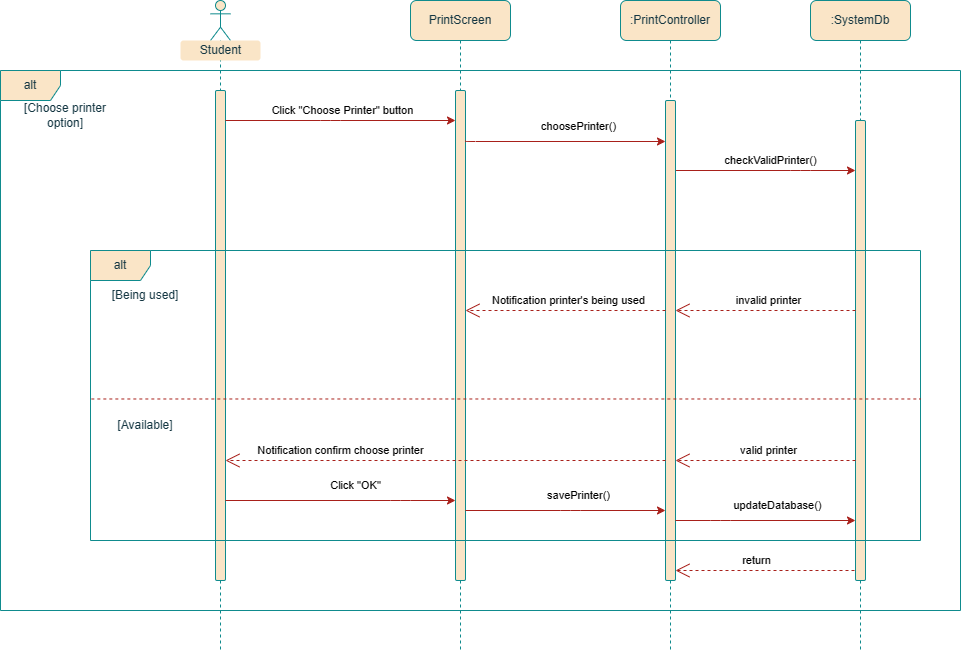

The diagram above was exported from draw.io. Its source (the exported page's mxGraphModel, read from the mxfile embedded in the PNG):
<mxGraphModel dx="2988" dy="565" grid="1" gridSize="10" guides="1" tooltips="1" connect="1" arrows="1" fold="1" page="1" pageScale="1" pageWidth="2000" pageHeight="2000" math="0" shadow="0">
  <root>
    <mxCell id="0" />
    <mxCell id="1" parent="0" />
    <mxCell id="q3Z5B7Sh3_p_yJr34dBh-4" value="alt" style="shape=umlFrame;whiteSpace=wrap;html=1;pointerEvents=0;recursiveResize=0;container=1;collapsible=0;width=60;height=30;labelBackgroundColor=none;fillColor=#FAE5C7;strokeColor=#0F8B8D;fontColor=#143642;rounded=1;" parent="1" vertex="1">
      <mxGeometry x="-30" y="790" width="960" height="540" as="geometry" />
    </mxCell>
    <mxCell id="q3Z5B7Sh3_p_yJr34dBh-31" value="[Choose printer option]" style="text;html=1;strokeColor=none;fillColor=none;align=center;verticalAlign=middle;whiteSpace=wrap;rounded=1;labelBackgroundColor=none;fontColor=#143642;" parent="q3Z5B7Sh3_p_yJr34dBh-4" vertex="1">
      <mxGeometry x="10" y="30" width="110" height="30" as="geometry" />
    </mxCell>
    <mxCell id="q3Z5B7Sh3_p_yJr34dBh-17" value="PrintScreen" style="shape=umlLifeline;perimeter=lifelinePerimeter;whiteSpace=wrap;html=1;container=1;dropTarget=0;collapsible=0;recursiveResize=0;outlineConnect=0;portConstraint=eastwest;newEdgeStyle={&quot;edgeStyle&quot;:&quot;elbowEdgeStyle&quot;,&quot;elbow&quot;:&quot;vertical&quot;,&quot;curved&quot;:0,&quot;rounded&quot;:0};labelBackgroundColor=none;fillColor=#FAE5C7;strokeColor=#0F8B8D;fontColor=#143642;rounded=1;" parent="q3Z5B7Sh3_p_yJr34dBh-4" vertex="1">
      <mxGeometry x="410" y="-70" width="100" height="650" as="geometry" />
    </mxCell>
    <mxCell id="q3Z5B7Sh3_p_yJr34dBh-18" value="" style="html=1;points=[[0,0,0,0,5],[0,1,0,0,-5],[1,0,0,0,5],[1,1,0,0,-5]];perimeter=orthogonalPerimeter;outlineConnect=0;targetShapes=umlLifeline;portConstraint=eastwest;newEdgeStyle={&quot;curved&quot;:0,&quot;rounded&quot;:0};labelBackgroundColor=none;fillColor=#FAE5C7;strokeColor=#0F8B8D;fontColor=#143642;rounded=1;" parent="q3Z5B7Sh3_p_yJr34dBh-17" vertex="1">
      <mxGeometry x="45" y="90" width="10" height="490" as="geometry" />
    </mxCell>
    <mxCell id="q3Z5B7Sh3_p_yJr34dBh-47" value="choosePrinter()" style="edgeStyle=orthogonalEdgeStyle;rounded=1;orthogonalLoop=1;jettySize=auto;html=1;curved=0;labelBackgroundColor=none;strokeColor=#A8201A;fontColor=default;" parent="q3Z5B7Sh3_p_yJr34dBh-4" edge="1">
      <mxGeometry x="0.1351" y="15" relative="1" as="geometry">
        <Array as="points">
          <mxPoint x="465" y="71" />
        </Array>
        <mxPoint as="offset" />
        <mxPoint x="465" y="70" as="sourcePoint" />
        <mxPoint x="665" y="71" as="targetPoint" />
      </mxGeometry>
    </mxCell>
    <mxCell id="CoD6ex_LvpVLoutk_1kC-6" value="checkValidPrinter()" style="edgeStyle=orthogonalEdgeStyle;rounded=1;orthogonalLoop=1;jettySize=auto;html=1;curved=0;labelBackgroundColor=none;strokeColor=#A8201A;fontColor=default;" parent="q3Z5B7Sh3_p_yJr34dBh-4" edge="1">
      <mxGeometry x="0.0555" y="10" relative="1" as="geometry">
        <Array as="points">
          <mxPoint x="800" y="99.97000000000003" />
          <mxPoint x="800" y="99.97000000000003" />
        </Array>
        <mxPoint as="offset" />
        <mxPoint x="675" y="99.9985714285715" as="sourcePoint" />
        <mxPoint x="855" y="99.9985714285715" as="targetPoint" />
      </mxGeometry>
    </mxCell>
    <mxCell id="uVvD4sPOPn8u99RLczrA-4" value="return" style="endArrow=open;endSize=12;dashed=1;html=1;rounded=1;labelBackgroundColor=none;strokeColor=#A8201A;fontColor=default;" parent="q3Z5B7Sh3_p_yJr34dBh-4" target="CoD6ex_LvpVLoutk_1kC-2" edge="1">
      <mxGeometry x="0.1282" y="-10" width="160" relative="1" as="geometry">
        <mxPoint x="860" y="500" as="sourcePoint" />
        <mxPoint x="470" y="500" as="targetPoint" />
        <mxPoint as="offset" />
      </mxGeometry>
    </mxCell>
    <mxCell id="q3Z5B7Sh3_p_yJr34dBh-19" value=":SystemDb" style="shape=umlLifeline;perimeter=lifelinePerimeter;whiteSpace=wrap;html=1;container=1;dropTarget=0;collapsible=0;recursiveResize=0;outlineConnect=0;portConstraint=eastwest;newEdgeStyle={&quot;edgeStyle&quot;:&quot;elbowEdgeStyle&quot;,&quot;elbow&quot;:&quot;vertical&quot;,&quot;curved&quot;:0,&quot;rounded&quot;:0};labelBackgroundColor=none;fillColor=#FAE5C7;strokeColor=#0F8B8D;fontColor=#143642;rounded=1;" parent="1" vertex="1">
      <mxGeometry x="780" y="720" width="100" height="650" as="geometry" />
    </mxCell>
    <mxCell id="q3Z5B7Sh3_p_yJr34dBh-20" value="" style="html=1;points=[[0,0,0,0,5],[0,1,0,0,-5],[1,0,0,0,5],[1,1,0,0,-5]];perimeter=orthogonalPerimeter;outlineConnect=0;targetShapes=umlLifeline;portConstraint=eastwest;newEdgeStyle={&quot;curved&quot;:0,&quot;rounded&quot;:0};labelBackgroundColor=none;fillColor=#FAE5C7;strokeColor=#0F8B8D;fontColor=#143642;rounded=1;" parent="q3Z5B7Sh3_p_yJr34dBh-19" vertex="1">
      <mxGeometry x="45" y="120" width="10" height="460" as="geometry" />
    </mxCell>
    <mxCell id="q3Z5B7Sh3_p_yJr34dBh-26" value="" style="shape=umlLifeline;perimeter=lifelinePerimeter;whiteSpace=wrap;html=1;container=1;dropTarget=0;collapsible=0;recursiveResize=0;outlineConnect=0;portConstraint=eastwest;newEdgeStyle={&quot;curved&quot;:0,&quot;rounded&quot;:0};participant=umlActor;labelBackgroundColor=none;fillColor=#FAE5C7;strokeColor=#0F8B8D;fontColor=#143642;rounded=1;" parent="1" vertex="1">
      <mxGeometry x="180" y="720" width="20" height="650" as="geometry" />
    </mxCell>
    <mxCell id="q3Z5B7Sh3_p_yJr34dBh-28" value="" style="html=1;points=[[0,0,0,0,5],[0,1,0,0,-5],[1,0,0,0,5],[1,1,0,0,-5]];perimeter=orthogonalPerimeter;outlineConnect=0;targetShapes=umlLifeline;portConstraint=eastwest;newEdgeStyle={&quot;curved&quot;:0,&quot;rounded&quot;:0};labelBackgroundColor=none;fillColor=#FAE5C7;strokeColor=#0F8B8D;fontColor=#143642;rounded=1;" parent="q3Z5B7Sh3_p_yJr34dBh-26" vertex="1">
      <mxGeometry x="5" y="90" width="10" height="490" as="geometry" />
    </mxCell>
    <mxCell id="q3Z5B7Sh3_p_yJr34dBh-27" value="&lt;span style=&quot;font-weight: normal;&quot;&gt;Student&lt;/span&gt;" style="text;align=center;fontStyle=1;verticalAlign=middle;spacingLeft=3;spacingRight=3;strokeColor=none;rotatable=0;points=[[0,0.5],[1,0.5]];portConstraint=eastwest;html=1;fillColor=#FAE5C7;fillStyle=auto;labelBackgroundColor=none;fontColor=#143642;rounded=1;" parent="1" vertex="1">
      <mxGeometry x="150" y="760" width="80" height="20" as="geometry" />
    </mxCell>
    <mxCell id="q3Z5B7Sh3_p_yJr34dBh-32" value="Click &quot;Choose Printer&quot; button" style="edgeStyle=orthogonalEdgeStyle;rounded=1;orthogonalLoop=1;jettySize=auto;html=1;curved=0;labelBackgroundColor=none;strokeColor=#A8201A;fontColor=default;" parent="1" source="q3Z5B7Sh3_p_yJr34dBh-28" target="q3Z5B7Sh3_p_yJr34dBh-18" edge="1">
      <mxGeometry x="0.0193" y="10" relative="1" as="geometry">
        <mxPoint x="320" y="890" as="sourcePoint" />
        <mxPoint x="600" y="890" as="targetPoint" />
        <Array as="points">
          <mxPoint x="300" y="840" />
          <mxPoint x="300" y="840" />
        </Array>
        <mxPoint as="offset" />
      </mxGeometry>
    </mxCell>
    <mxCell id="CoD6ex_LvpVLoutk_1kC-1" value=":PrintController" style="shape=umlLifeline;perimeter=lifelinePerimeter;whiteSpace=wrap;html=1;container=1;dropTarget=0;collapsible=0;recursiveResize=0;outlineConnect=0;portConstraint=eastwest;newEdgeStyle={&quot;edgeStyle&quot;:&quot;elbowEdgeStyle&quot;,&quot;elbow&quot;:&quot;vertical&quot;,&quot;curved&quot;:0,&quot;rounded&quot;:0};labelBackgroundColor=none;fillColor=#FAE5C7;strokeColor=#0F8B8D;fontColor=#143642;rounded=1;" parent="1" vertex="1">
      <mxGeometry x="590" y="720" width="100" height="650" as="geometry" />
    </mxCell>
    <mxCell id="CoD6ex_LvpVLoutk_1kC-2" value="" style="html=1;points=[[0,0,0,0,5],[0,1,0,0,-5],[1,0,0,0,5],[1,1,0,0,-5]];perimeter=orthogonalPerimeter;outlineConnect=0;targetShapes=umlLifeline;portConstraint=eastwest;newEdgeStyle={&quot;curved&quot;:0,&quot;rounded&quot;:0};labelBackgroundColor=none;fillColor=#FAE5C7;strokeColor=#0F8B8D;fontColor=#143642;rounded=1;" parent="CoD6ex_LvpVLoutk_1kC-1" vertex="1">
      <mxGeometry x="45" y="100" width="10" height="480" as="geometry" />
    </mxCell>
    <mxCell id="CoD6ex_LvpVLoutk_1kC-13" value="alt" style="shape=umlFrame;whiteSpace=wrap;html=1;pointerEvents=0;recursiveResize=0;container=1;collapsible=0;width=60;height=30;labelBackgroundColor=none;fillColor=#FAE5C7;strokeColor=#0F8B8D;fontColor=#143642;rounded=1;" parent="1" vertex="1">
      <mxGeometry x="60" y="970" width="830" height="290" as="geometry" />
    </mxCell>
    <mxCell id="CoD6ex_LvpVLoutk_1kC-14" value="[Available]" style="text;html=1;strokeColor=none;fillColor=none;align=center;verticalAlign=middle;whiteSpace=wrap;rounded=1;labelBackgroundColor=none;fontColor=#143642;" parent="CoD6ex_LvpVLoutk_1kC-13" vertex="1">
      <mxGeometry y="160" width="110" height="30" as="geometry" />
    </mxCell>
    <mxCell id="CoD6ex_LvpVLoutk_1kC-20" value="[Being used]" style="text;html=1;strokeColor=none;fillColor=none;align=center;verticalAlign=middle;whiteSpace=wrap;rounded=1;labelBackgroundColor=none;fontColor=#143642;" parent="CoD6ex_LvpVLoutk_1kC-13" vertex="1">
      <mxGeometry y="30" width="110" height="30" as="geometry" />
    </mxCell>
    <mxCell id="CoD6ex_LvpVLoutk_1kC-26" value="Notification printer's being used" style="endArrow=open;endSize=12;dashed=1;html=1;rounded=1;labelBackgroundColor=none;strokeColor=#A8201A;fontColor=default;" parent="CoD6ex_LvpVLoutk_1kC-13" edge="1">
      <mxGeometry x="-0.028" y="-10" width="160" relative="1" as="geometry">
        <mxPoint x="575" y="60" as="sourcePoint" />
        <mxPoint x="375" y="60" as="targetPoint" />
        <mxPoint as="offset" />
      </mxGeometry>
    </mxCell>
    <mxCell id="CoD6ex_LvpVLoutk_1kC-27" value="invalid printer" style="endArrow=open;endSize=12;dashed=1;html=1;rounded=1;labelBackgroundColor=none;strokeColor=#A8201A;fontColor=default;" parent="CoD6ex_LvpVLoutk_1kC-13" edge="1">
      <mxGeometry x="-0.0298" y="-10" width="160" relative="1" as="geometry">
        <mxPoint x="765" y="60" as="sourcePoint" />
        <mxPoint x="585" y="60" as="targetPoint" />
        <mxPoint as="offset" />
      </mxGeometry>
    </mxCell>
    <mxCell id="CoD6ex_LvpVLoutk_1kC-25" value="Notification confirm choose printer" style="endArrow=open;endSize=12;dashed=1;html=1;rounded=1;labelBackgroundColor=none;strokeColor=#A8201A;fontColor=default;" parent="CoD6ex_LvpVLoutk_1kC-13" edge="1">
      <mxGeometry x="0.4773" y="-10" width="160" relative="1" as="geometry">
        <mxPoint x="575" y="210" as="sourcePoint" />
        <mxPoint x="135" y="210" as="targetPoint" />
        <mxPoint as="offset" />
      </mxGeometry>
    </mxCell>
    <mxCell id="CoD6ex_LvpVLoutk_1kC-24" value="valid printer" style="endArrow=open;endSize=12;dashed=1;html=1;rounded=1;labelBackgroundColor=none;strokeColor=#A8201A;fontColor=default;" parent="CoD6ex_LvpVLoutk_1kC-13" edge="1">
      <mxGeometry x="-0.0298" y="-10" width="160" relative="1" as="geometry">
        <mxPoint x="765" y="210" as="sourcePoint" />
        <mxPoint x="585" y="210" as="targetPoint" />
        <mxPoint as="offset" />
      </mxGeometry>
    </mxCell>
    <mxCell id="uVvD4sPOPn8u99RLczrA-1" value="Click &quot;OK&quot;" style="edgeStyle=orthogonalEdgeStyle;rounded=1;orthogonalLoop=1;jettySize=auto;html=1;curved=0;labelBackgroundColor=none;strokeColor=#A8201A;fontColor=default;" parent="CoD6ex_LvpVLoutk_1kC-13" target="q3Z5B7Sh3_p_yJr34dBh-18" edge="1">
      <mxGeometry x="0.1344" y="15" relative="1" as="geometry">
        <Array as="points">
          <mxPoint x="310" y="250" />
          <mxPoint x="310" y="250" />
        </Array>
        <mxPoint as="offset" />
        <mxPoint x="135" y="250.00347826086954" as="sourcePoint" />
        <mxPoint x="340" y="250" as="targetPoint" />
      </mxGeometry>
    </mxCell>
    <mxCell id="uVvD4sPOPn8u99RLczrA-3" value="updateDatabase()" style="edgeStyle=orthogonalEdgeStyle;rounded=1;orthogonalLoop=1;jettySize=auto;html=1;curved=0;labelBackgroundColor=none;strokeColor=#A8201A;fontColor=default;" parent="CoD6ex_LvpVLoutk_1kC-13" edge="1">
      <mxGeometry x="0.1344" y="15" relative="1" as="geometry">
        <Array as="points">
          <mxPoint x="630" y="270" />
          <mxPoint x="630" y="270" />
        </Array>
        <mxPoint as="offset" />
        <mxPoint x="585" y="270" as="sourcePoint" />
        <mxPoint x="765" y="270" as="targetPoint" />
      </mxGeometry>
    </mxCell>
    <mxCell id="uVvD4sPOPn8u99RLczrA-2" value="savePrinter()" style="edgeStyle=orthogonalEdgeStyle;rounded=1;orthogonalLoop=1;jettySize=auto;html=1;curved=0;labelBackgroundColor=none;strokeColor=#A8201A;fontColor=default;" parent="CoD6ex_LvpVLoutk_1kC-13" edge="1">
      <mxGeometry x="0.1344" y="15" relative="1" as="geometry">
        <Array as="points">
          <mxPoint x="480" y="260" />
          <mxPoint x="480" y="260" />
        </Array>
        <mxPoint as="offset" />
        <mxPoint x="375" y="260" as="sourcePoint" />
        <mxPoint x="575" y="260" as="targetPoint" />
      </mxGeometry>
    </mxCell>
    <mxCell id="CoD6ex_LvpVLoutk_1kC-19" value="" style="endArrow=none;dashed=1;html=1;rounded=1;exitX=0.001;exitY=0.512;exitDx=0;exitDy=0;exitPerimeter=0;entryX=1;entryY=0.512;entryDx=0;entryDy=0;entryPerimeter=0;labelBackgroundColor=none;strokeColor=#A8201A;fontColor=default;" parent="1" source="CoD6ex_LvpVLoutk_1kC-13" target="CoD6ex_LvpVLoutk_1kC-13" edge="1">
      <mxGeometry width="50" height="50" relative="1" as="geometry">
        <mxPoint x="470" y="1070" as="sourcePoint" />
        <mxPoint x="520" y="1020" as="targetPoint" />
      </mxGeometry>
    </mxCell>
  </root>
</mxGraphModel>